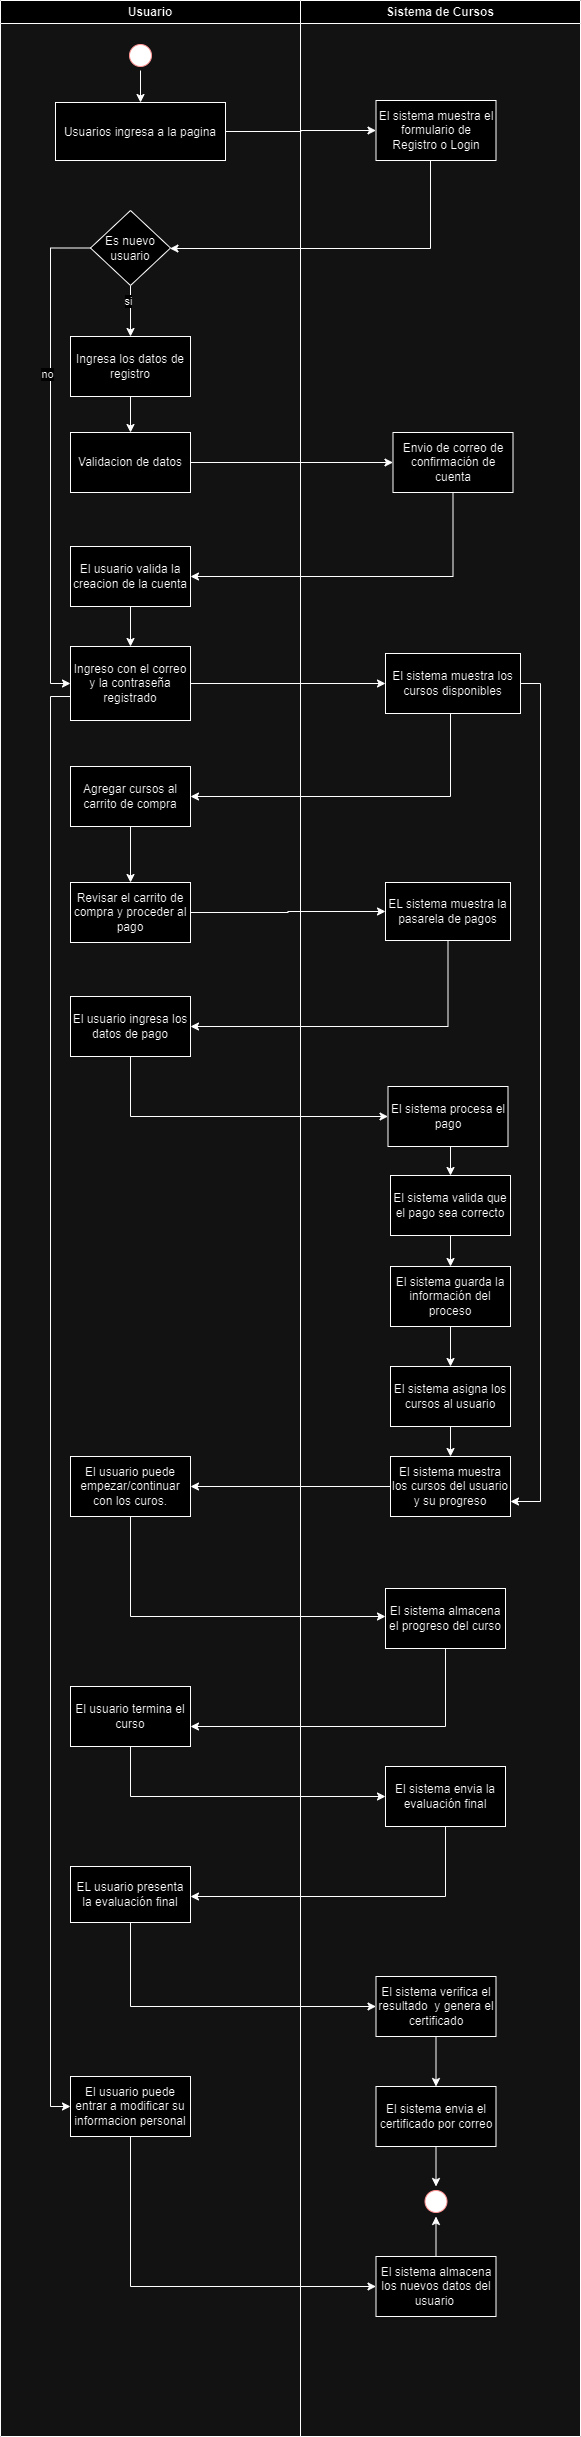

The diagram above was exported from draw.io. Its source (the exported page's mxGraphModel, read from the mxfile embedded in the PNG):
<mxGraphModel dx="1143" dy="615" grid="1" gridSize="10" guides="1" tooltips="1" connect="1" arrows="1" fold="1" page="1" pageScale="1" pageWidth="1169" pageHeight="826" background="none" math="0" shadow="0">
  <root>
    <mxCell id="0" />
    <mxCell id="1" parent="0" />
    <mxCell id="3" value="Sistema de Cursos" style="swimlane;whiteSpace=wrap" parent="1" vertex="1">
      <mxGeometry x="440" y="4" width="280" height="2436" as="geometry" />
    </mxCell>
    <mxCell id="VSCr4CVuRPWnlrMW7bBJ-44" value="El sistema muestra el formulario de Registro o Login" style="whiteSpace=wrap;html=1;" parent="3" vertex="1">
      <mxGeometry x="75.5" y="100" width="120" height="60" as="geometry" />
    </mxCell>
    <mxCell id="VSCr4CVuRPWnlrMW7bBJ-91" style="edgeStyle=orthogonalEdgeStyle;rounded=0;orthogonalLoop=1;jettySize=auto;html=1;exitX=1;exitY=0.5;exitDx=0;exitDy=0;entryX=1;entryY=0.75;entryDx=0;entryDy=0;" parent="3" source="VSCr4CVuRPWnlrMW7bBJ-57" target="VSCr4CVuRPWnlrMW7bBJ-87" edge="1">
      <mxGeometry relative="1" as="geometry" />
    </mxCell>
    <mxCell id="VSCr4CVuRPWnlrMW7bBJ-57" value="El sistema muestra los cursos disponibles" style="whiteSpace=wrap;html=1;" parent="3" vertex="1">
      <mxGeometry x="85" y="653" width="135" height="60" as="geometry" />
    </mxCell>
    <mxCell id="VSCr4CVuRPWnlrMW7bBJ-65" value="EL sistema muestra la pasarela de pagos" style="whiteSpace=wrap;html=1;" parent="3" vertex="1">
      <mxGeometry x="85" y="882" width="125" height="58" as="geometry" />
    </mxCell>
    <mxCell id="VSCr4CVuRPWnlrMW7bBJ-55" value="Ingreso con el correo y la contraseña registrado" style="whiteSpace=wrap;html=1;" parent="3" vertex="1">
      <mxGeometry x="-230" y="646" width="120" height="74" as="geometry" />
    </mxCell>
    <mxCell id="VSCr4CVuRPWnlrMW7bBJ-59" value="Agregar cursos al carrito de compra" style="whiteSpace=wrap;html=1;" parent="3" vertex="1">
      <mxGeometry x="-230" y="766" width="120" height="60" as="geometry" />
    </mxCell>
    <mxCell id="VSCr4CVuRPWnlrMW7bBJ-63" value="Revisar el carrito de compra y proceder al pago" style="whiteSpace=wrap;html=1;" parent="3" vertex="1">
      <mxGeometry x="-230" y="882" width="120" height="60" as="geometry" />
    </mxCell>
    <mxCell id="VSCr4CVuRPWnlrMW7bBJ-67" value="El usuario ingresa los datos de pago" style="whiteSpace=wrap;html=1;" parent="3" vertex="1">
      <mxGeometry x="-230" y="996" width="120" height="60" as="geometry" />
    </mxCell>
    <mxCell id="VSCr4CVuRPWnlrMW7bBJ-58" value="" style="edgeStyle=orthogonalEdgeStyle;rounded=0;orthogonalLoop=1;jettySize=auto;html=1;" parent="3" source="VSCr4CVuRPWnlrMW7bBJ-55" target="VSCr4CVuRPWnlrMW7bBJ-57" edge="1">
      <mxGeometry relative="1" as="geometry" />
    </mxCell>
    <mxCell id="VSCr4CVuRPWnlrMW7bBJ-64" value="" style="edgeStyle=orthogonalEdgeStyle;rounded=0;orthogonalLoop=1;jettySize=auto;html=1;" parent="3" source="VSCr4CVuRPWnlrMW7bBJ-59" target="VSCr4CVuRPWnlrMW7bBJ-63" edge="1">
      <mxGeometry relative="1" as="geometry" />
    </mxCell>
    <mxCell id="VSCr4CVuRPWnlrMW7bBJ-60" value="" style="edgeStyle=orthogonalEdgeStyle;rounded=0;orthogonalLoop=1;jettySize=auto;html=1;" parent="3" source="VSCr4CVuRPWnlrMW7bBJ-57" target="VSCr4CVuRPWnlrMW7bBJ-59" edge="1">
      <mxGeometry relative="1" as="geometry">
        <Array as="points">
          <mxPoint x="150" y="796" />
        </Array>
      </mxGeometry>
    </mxCell>
    <mxCell id="VSCr4CVuRPWnlrMW7bBJ-66" value="" style="edgeStyle=orthogonalEdgeStyle;rounded=0;orthogonalLoop=1;jettySize=auto;html=1;" parent="3" source="VSCr4CVuRPWnlrMW7bBJ-63" target="VSCr4CVuRPWnlrMW7bBJ-65" edge="1">
      <mxGeometry relative="1" as="geometry" />
    </mxCell>
    <mxCell id="VSCr4CVuRPWnlrMW7bBJ-68" value="" style="edgeStyle=orthogonalEdgeStyle;rounded=0;orthogonalLoop=1;jettySize=auto;html=1;" parent="3" source="VSCr4CVuRPWnlrMW7bBJ-65" target="VSCr4CVuRPWnlrMW7bBJ-67" edge="1">
      <mxGeometry relative="1" as="geometry">
        <Array as="points">
          <mxPoint x="148" y="1026" />
        </Array>
      </mxGeometry>
    </mxCell>
    <mxCell id="VSCr4CVuRPWnlrMW7bBJ-71" value="Envio de correo de confirmación de cuenta" style="whiteSpace=wrap;html=1;" parent="3" vertex="1">
      <mxGeometry x="92.5" y="432" width="120" height="60" as="geometry" />
    </mxCell>
    <mxCell id="VSCr4CVuRPWnlrMW7bBJ-84" value="" style="edgeStyle=orthogonalEdgeStyle;rounded=0;orthogonalLoop=1;jettySize=auto;html=1;" parent="3" source="VSCr4CVuRPWnlrMW7bBJ-76" target="VSCr4CVuRPWnlrMW7bBJ-83" edge="1">
      <mxGeometry relative="1" as="geometry" />
    </mxCell>
    <mxCell id="VSCr4CVuRPWnlrMW7bBJ-76" value="El sistema valida que el pago sea correcto" style="whiteSpace=wrap;html=1;" parent="3" vertex="1">
      <mxGeometry x="90" y="1175" width="120" height="60" as="geometry" />
    </mxCell>
    <mxCell id="VSCr4CVuRPWnlrMW7bBJ-82" style="edgeStyle=orthogonalEdgeStyle;rounded=0;orthogonalLoop=1;jettySize=auto;html=1;exitX=0.5;exitY=1;exitDx=0;exitDy=0;entryX=0.5;entryY=0;entryDx=0;entryDy=0;" parent="3" source="VSCr4CVuRPWnlrMW7bBJ-79" target="VSCr4CVuRPWnlrMW7bBJ-76" edge="1">
      <mxGeometry relative="1" as="geometry" />
    </mxCell>
    <mxCell id="VSCr4CVuRPWnlrMW7bBJ-79" value="El sistema procesa el pago" style="whiteSpace=wrap;html=1;" parent="3" vertex="1">
      <mxGeometry x="87.5" y="1086" width="120" height="60" as="geometry" />
    </mxCell>
    <mxCell id="VSCr4CVuRPWnlrMW7bBJ-80" value="" style="edgeStyle=orthogonalEdgeStyle;rounded=0;orthogonalLoop=1;jettySize=auto;html=1;" parent="3" source="VSCr4CVuRPWnlrMW7bBJ-67" target="VSCr4CVuRPWnlrMW7bBJ-79" edge="1">
      <mxGeometry relative="1" as="geometry">
        <Array as="points">
          <mxPoint x="-170" y="1116" />
        </Array>
      </mxGeometry>
    </mxCell>
    <mxCell id="VSCr4CVuRPWnlrMW7bBJ-86" value="" style="edgeStyle=orthogonalEdgeStyle;rounded=0;orthogonalLoop=1;jettySize=auto;html=1;" parent="3" source="VSCr4CVuRPWnlrMW7bBJ-83" target="VSCr4CVuRPWnlrMW7bBJ-85" edge="1">
      <mxGeometry relative="1" as="geometry" />
    </mxCell>
    <mxCell id="VSCr4CVuRPWnlrMW7bBJ-83" value="El sistema guarda la información del proceso" style="whiteSpace=wrap;html=1;" parent="3" vertex="1">
      <mxGeometry x="90" y="1266" width="120" height="60" as="geometry" />
    </mxCell>
    <mxCell id="VSCr4CVuRPWnlrMW7bBJ-88" value="" style="edgeStyle=orthogonalEdgeStyle;rounded=0;orthogonalLoop=1;jettySize=auto;html=1;" parent="3" source="VSCr4CVuRPWnlrMW7bBJ-85" target="VSCr4CVuRPWnlrMW7bBJ-87" edge="1">
      <mxGeometry relative="1" as="geometry" />
    </mxCell>
    <mxCell id="VSCr4CVuRPWnlrMW7bBJ-85" value="El sistema asigna los cursos al usuario" style="whiteSpace=wrap;html=1;" parent="3" vertex="1">
      <mxGeometry x="90" y="1366" width="120" height="60" as="geometry" />
    </mxCell>
    <mxCell id="VSCr4CVuRPWnlrMW7bBJ-87" value="El sistema muestra los cursos del usuario y su progreso" style="whiteSpace=wrap;html=1;" parent="3" vertex="1">
      <mxGeometry x="90" y="1456" width="120" height="60" as="geometry" />
    </mxCell>
    <mxCell id="VSCr4CVuRPWnlrMW7bBJ-92" value="El sistema almacena el progreso del curso" style="whiteSpace=wrap;html=1;" parent="3" vertex="1">
      <mxGeometry x="85" y="1588" width="120" height="60" as="geometry" />
    </mxCell>
    <mxCell id="VSCr4CVuRPWnlrMW7bBJ-96" value="El sistema envia la evaluación final" style="whiteSpace=wrap;html=1;" parent="3" vertex="1">
      <mxGeometry x="85" y="1766" width="120" height="60" as="geometry" />
    </mxCell>
    <mxCell id="VSCr4CVuRPWnlrMW7bBJ-101" value="El sistema verifica el resultado&amp;nbsp; y genera el certificado" style="whiteSpace=wrap;html=1;" parent="3" vertex="1">
      <mxGeometry x="75.5" y="1976" width="120" height="60" as="geometry" />
    </mxCell>
    <mxCell id="VSCr4CVuRPWnlrMW7bBJ-110" style="edgeStyle=orthogonalEdgeStyle;rounded=0;orthogonalLoop=1;jettySize=auto;html=1;exitX=0.5;exitY=1;exitDx=0;exitDy=0;entryX=0.5;entryY=0;entryDx=0;entryDy=0;" parent="3" source="VSCr4CVuRPWnlrMW7bBJ-103" target="VSCr4CVuRPWnlrMW7bBJ-109" edge="1">
      <mxGeometry relative="1" as="geometry" />
    </mxCell>
    <mxCell id="VSCr4CVuRPWnlrMW7bBJ-103" value="El sistema envia el certificado por correo" style="whiteSpace=wrap;html=1;" parent="3" vertex="1">
      <mxGeometry x="75.5" y="2086" width="120" height="60" as="geometry" />
    </mxCell>
    <mxCell id="VSCr4CVuRPWnlrMW7bBJ-104" value="" style="edgeStyle=orthogonalEdgeStyle;rounded=0;orthogonalLoop=1;jettySize=auto;html=1;" parent="3" source="VSCr4CVuRPWnlrMW7bBJ-101" target="VSCr4CVuRPWnlrMW7bBJ-103" edge="1">
      <mxGeometry relative="1" as="geometry" />
    </mxCell>
    <mxCell id="VSCr4CVuRPWnlrMW7bBJ-111" style="edgeStyle=orthogonalEdgeStyle;rounded=0;orthogonalLoop=1;jettySize=auto;html=1;exitX=0.5;exitY=0;exitDx=0;exitDy=0;entryX=0.5;entryY=1;entryDx=0;entryDy=0;" parent="3" source="VSCr4CVuRPWnlrMW7bBJ-107" target="VSCr4CVuRPWnlrMW7bBJ-109" edge="1">
      <mxGeometry relative="1" as="geometry" />
    </mxCell>
    <mxCell id="VSCr4CVuRPWnlrMW7bBJ-107" value="El sistema almacena los nuevos datos del usuario&amp;nbsp;" style="whiteSpace=wrap;html=1;" parent="3" vertex="1">
      <mxGeometry x="75.5" y="2256" width="120" height="60" as="geometry" />
    </mxCell>
    <mxCell id="VSCr4CVuRPWnlrMW7bBJ-109" value="" style="ellipse;shape=startState;fillColor=#000000;strokeColor=#ff0000;" parent="3" vertex="1">
      <mxGeometry x="120.5" y="2186" width="30" height="30" as="geometry" />
    </mxCell>
    <mxCell id="2" value="Usuario" style="swimlane;whiteSpace=wrap" parent="1" vertex="1">
      <mxGeometry x="140" y="4" width="300" height="2436" as="geometry" />
    </mxCell>
    <mxCell id="5" value="" style="ellipse;shape=startState;fillColor=#000000;strokeColor=#ff0000;" parent="2" vertex="1">
      <mxGeometry x="125" y="40" width="30" height="30" as="geometry" />
    </mxCell>
    <mxCell id="7" value="Usuarios ingresa a la pagina" style="" parent="2" vertex="1">
      <mxGeometry x="55" y="102" width="170" height="58" as="geometry" />
    </mxCell>
    <mxCell id="VSCr4CVuRPWnlrMW7bBJ-41" style="edgeStyle=orthogonalEdgeStyle;rounded=0;orthogonalLoop=1;jettySize=auto;html=1;entryX=0.5;entryY=0;entryDx=0;entryDy=0;" parent="2" source="5" target="7" edge="1">
      <mxGeometry relative="1" as="geometry" />
    </mxCell>
    <mxCell id="VSCr4CVuRPWnlrMW7bBJ-51" value="" style="edgeStyle=orthogonalEdgeStyle;rounded=0;orthogonalLoop=1;jettySize=auto;html=1;" parent="2" source="VSCr4CVuRPWnlrMW7bBJ-48" target="VSCr4CVuRPWnlrMW7bBJ-50" edge="1">
      <mxGeometry relative="1" as="geometry" />
    </mxCell>
    <mxCell id="VSCr4CVuRPWnlrMW7bBJ-54" value="si" style="edgeLabel;html=1;align=center;verticalAlign=middle;resizable=0;points=[];" parent="VSCr4CVuRPWnlrMW7bBJ-51" vertex="1" connectable="0">
      <mxGeometry x="-0.4293" y="-3" relative="1" as="geometry">
        <mxPoint as="offset" />
      </mxGeometry>
    </mxCell>
    <mxCell id="VSCr4CVuRPWnlrMW7bBJ-48" value="Es nuevo usuario" style="rhombus;whiteSpace=wrap;html=1;" parent="2" vertex="1">
      <mxGeometry x="90" y="210" width="80" height="75" as="geometry" />
    </mxCell>
    <mxCell id="VSCr4CVuRPWnlrMW7bBJ-53" value="" style="edgeStyle=orthogonalEdgeStyle;rounded=0;orthogonalLoop=1;jettySize=auto;html=1;" parent="2" source="VSCr4CVuRPWnlrMW7bBJ-50" target="VSCr4CVuRPWnlrMW7bBJ-52" edge="1">
      <mxGeometry relative="1" as="geometry" />
    </mxCell>
    <mxCell id="VSCr4CVuRPWnlrMW7bBJ-50" value="Ingresa los datos de registro" style="whiteSpace=wrap;html=1;" parent="2" vertex="1">
      <mxGeometry x="70" y="336" width="120" height="60" as="geometry" />
    </mxCell>
    <mxCell id="VSCr4CVuRPWnlrMW7bBJ-52" value="Validacion de datos" style="whiteSpace=wrap;html=1;" parent="2" vertex="1">
      <mxGeometry x="70" y="432" width="120" height="60" as="geometry" />
    </mxCell>
    <mxCell id="VSCr4CVuRPWnlrMW7bBJ-73" value="El usuario valida la creacion de la cuenta" style="whiteSpace=wrap;html=1;" parent="2" vertex="1">
      <mxGeometry x="70" y="546" width="120" height="60" as="geometry" />
    </mxCell>
    <mxCell id="VSCr4CVuRPWnlrMW7bBJ-89" value="El usuario puede empezar/continuar con los curos." style="whiteSpace=wrap;html=1;" parent="2" vertex="1">
      <mxGeometry x="70" y="1456" width="120" height="60" as="geometry" />
    </mxCell>
    <mxCell id="VSCr4CVuRPWnlrMW7bBJ-94" value="El usuario termina el curso" style="whiteSpace=wrap;html=1;" parent="2" vertex="1">
      <mxGeometry x="70" y="1686" width="120" height="60" as="geometry" />
    </mxCell>
    <mxCell id="VSCr4CVuRPWnlrMW7bBJ-99" value="EL usuario presenta la evaluación final" style="whiteSpace=wrap;html=1;" parent="2" vertex="1">
      <mxGeometry x="70" y="1866" width="120" height="56" as="geometry" />
    </mxCell>
    <mxCell id="VSCr4CVuRPWnlrMW7bBJ-105" value="El usuario puede entrar a modificar su informacion personal" style="whiteSpace=wrap;html=1;" parent="2" vertex="1">
      <mxGeometry x="70" y="2076" width="120" height="60" as="geometry" />
    </mxCell>
    <mxCell id="VSCr4CVuRPWnlrMW7bBJ-45" value="" style="edgeStyle=orthogonalEdgeStyle;rounded=0;orthogonalLoop=1;jettySize=auto;html=1;" parent="1" source="7" target="VSCr4CVuRPWnlrMW7bBJ-44" edge="1">
      <mxGeometry relative="1" as="geometry" />
    </mxCell>
    <mxCell id="VSCr4CVuRPWnlrMW7bBJ-49" value="" style="edgeStyle=orthogonalEdgeStyle;rounded=0;orthogonalLoop=1;jettySize=auto;html=1;" parent="1" source="VSCr4CVuRPWnlrMW7bBJ-44" target="VSCr4CVuRPWnlrMW7bBJ-48" edge="1">
      <mxGeometry relative="1" as="geometry">
        <Array as="points">
          <mxPoint x="570" y="252" />
        </Array>
      </mxGeometry>
    </mxCell>
    <mxCell id="VSCr4CVuRPWnlrMW7bBJ-69" style="edgeStyle=orthogonalEdgeStyle;rounded=0;orthogonalLoop=1;jettySize=auto;html=1;entryX=0;entryY=0.5;entryDx=0;entryDy=0;" parent="1" source="VSCr4CVuRPWnlrMW7bBJ-48" target="VSCr4CVuRPWnlrMW7bBJ-55" edge="1">
      <mxGeometry relative="1" as="geometry">
        <Array as="points">
          <mxPoint x="190" y="251" />
          <mxPoint x="190" y="687" />
        </Array>
      </mxGeometry>
    </mxCell>
    <mxCell id="VSCr4CVuRPWnlrMW7bBJ-70" value="no" style="edgeLabel;html=1;align=center;verticalAlign=middle;resizable=0;points=[];" parent="VSCr4CVuRPWnlrMW7bBJ-69" vertex="1" connectable="0">
      <mxGeometry x="-0.3322" y="-4" relative="1" as="geometry">
        <mxPoint y="1" as="offset" />
      </mxGeometry>
    </mxCell>
    <mxCell id="VSCr4CVuRPWnlrMW7bBJ-72" value="" style="edgeStyle=orthogonalEdgeStyle;rounded=0;orthogonalLoop=1;jettySize=auto;html=1;" parent="1" source="VSCr4CVuRPWnlrMW7bBJ-52" target="VSCr4CVuRPWnlrMW7bBJ-71" edge="1">
      <mxGeometry relative="1" as="geometry" />
    </mxCell>
    <mxCell id="VSCr4CVuRPWnlrMW7bBJ-74" value="" style="edgeStyle=orthogonalEdgeStyle;rounded=0;orthogonalLoop=1;jettySize=auto;html=1;" parent="1" source="VSCr4CVuRPWnlrMW7bBJ-71" target="VSCr4CVuRPWnlrMW7bBJ-73" edge="1">
      <mxGeometry relative="1" as="geometry">
        <Array as="points">
          <mxPoint x="593" y="580" />
        </Array>
      </mxGeometry>
    </mxCell>
    <mxCell id="VSCr4CVuRPWnlrMW7bBJ-75" style="edgeStyle=orthogonalEdgeStyle;rounded=0;orthogonalLoop=1;jettySize=auto;html=1;entryX=0.5;entryY=0;entryDx=0;entryDy=0;" parent="1" source="VSCr4CVuRPWnlrMW7bBJ-73" target="VSCr4CVuRPWnlrMW7bBJ-55" edge="1">
      <mxGeometry relative="1" as="geometry" />
    </mxCell>
    <mxCell id="VSCr4CVuRPWnlrMW7bBJ-90" value="" style="edgeStyle=orthogonalEdgeStyle;rounded=0;orthogonalLoop=1;jettySize=auto;html=1;" parent="1" source="VSCr4CVuRPWnlrMW7bBJ-87" target="VSCr4CVuRPWnlrMW7bBJ-89" edge="1">
      <mxGeometry relative="1" as="geometry" />
    </mxCell>
    <mxCell id="VSCr4CVuRPWnlrMW7bBJ-93" value="" style="edgeStyle=orthogonalEdgeStyle;rounded=0;orthogonalLoop=1;jettySize=auto;html=1;" parent="1" source="VSCr4CVuRPWnlrMW7bBJ-89" target="VSCr4CVuRPWnlrMW7bBJ-92" edge="1">
      <mxGeometry relative="1" as="geometry">
        <Array as="points">
          <mxPoint x="270" y="1620" />
        </Array>
      </mxGeometry>
    </mxCell>
    <mxCell id="VSCr4CVuRPWnlrMW7bBJ-95" value="" style="edgeStyle=orthogonalEdgeStyle;rounded=0;orthogonalLoop=1;jettySize=auto;html=1;" parent="1" source="VSCr4CVuRPWnlrMW7bBJ-92" target="VSCr4CVuRPWnlrMW7bBJ-94" edge="1">
      <mxGeometry relative="1" as="geometry">
        <Array as="points">
          <mxPoint x="585" y="1730" />
        </Array>
      </mxGeometry>
    </mxCell>
    <mxCell id="VSCr4CVuRPWnlrMW7bBJ-98" style="edgeStyle=orthogonalEdgeStyle;rounded=0;orthogonalLoop=1;jettySize=auto;html=1;exitX=0.5;exitY=1;exitDx=0;exitDy=0;entryX=0;entryY=0.5;entryDx=0;entryDy=0;" parent="1" source="VSCr4CVuRPWnlrMW7bBJ-94" target="VSCr4CVuRPWnlrMW7bBJ-96" edge="1">
      <mxGeometry relative="1" as="geometry" />
    </mxCell>
    <mxCell id="VSCr4CVuRPWnlrMW7bBJ-100" value="" style="edgeStyle=orthogonalEdgeStyle;rounded=0;orthogonalLoop=1;jettySize=auto;html=1;" parent="1" source="VSCr4CVuRPWnlrMW7bBJ-96" target="VSCr4CVuRPWnlrMW7bBJ-99" edge="1">
      <mxGeometry relative="1" as="geometry">
        <Array as="points">
          <mxPoint x="585" y="1900" />
        </Array>
      </mxGeometry>
    </mxCell>
    <mxCell id="VSCr4CVuRPWnlrMW7bBJ-102" value="" style="edgeStyle=orthogonalEdgeStyle;rounded=0;orthogonalLoop=1;jettySize=auto;html=1;" parent="1" source="VSCr4CVuRPWnlrMW7bBJ-99" target="VSCr4CVuRPWnlrMW7bBJ-101" edge="1">
      <mxGeometry relative="1" as="geometry">
        <Array as="points">
          <mxPoint x="270" y="2010" />
        </Array>
      </mxGeometry>
    </mxCell>
    <mxCell id="VSCr4CVuRPWnlrMW7bBJ-106" value="" style="edgeStyle=orthogonalEdgeStyle;rounded=0;orthogonalLoop=1;jettySize=auto;html=1;" parent="1" source="VSCr4CVuRPWnlrMW7bBJ-55" target="VSCr4CVuRPWnlrMW7bBJ-105" edge="1">
      <mxGeometry relative="1" as="geometry">
        <Array as="points">
          <mxPoint x="190" y="700" />
          <mxPoint x="190" y="2110" />
        </Array>
      </mxGeometry>
    </mxCell>
    <mxCell id="VSCr4CVuRPWnlrMW7bBJ-108" value="" style="edgeStyle=orthogonalEdgeStyle;rounded=0;orthogonalLoop=1;jettySize=auto;html=1;" parent="1" source="VSCr4CVuRPWnlrMW7bBJ-105" target="VSCr4CVuRPWnlrMW7bBJ-107" edge="1">
      <mxGeometry relative="1" as="geometry">
        <Array as="points">
          <mxPoint x="270" y="2290" />
        </Array>
      </mxGeometry>
    </mxCell>
  </root>
</mxGraphModel>